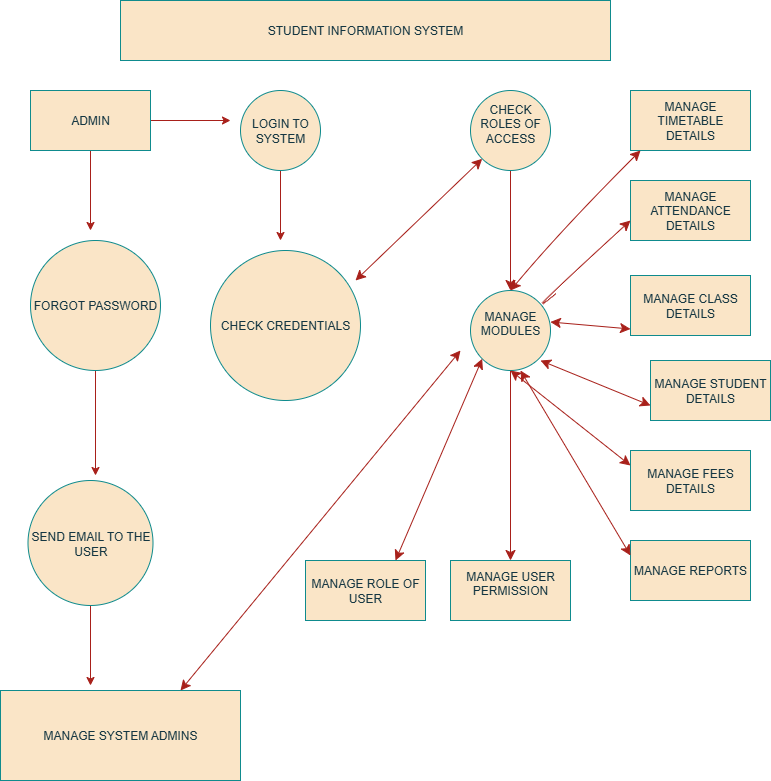

The diagram above was exported from draw.io. Its source (the exported page's mxGraphModel, read from the mxfile embedded in the PNG):
<mxGraphModel dx="1965" dy="2273" grid="1" gridSize="10" guides="1" tooltips="1" connect="1" arrows="1" fold="1" page="1" pageScale="1" pageWidth="850" pageHeight="1100" math="0" shadow="0">
  <root>
    <mxCell id="0" />
    <mxCell id="1" parent="0" />
    <mxCell id="puqv6093ilGKp6COXrZX-2" value="STUDENT INFORMATION SYSTEM" style="rounded=0;whiteSpace=wrap;html=1;labelBackgroundColor=none;fillColor=#FAE5C7;strokeColor=#0F8B8D;fontColor=#143642;" parent="1" vertex="1">
      <mxGeometry x="140" y="-20" width="490" height="60" as="geometry" />
    </mxCell>
    <mxCell id="puqv6093ilGKp6COXrZX-7" value="" style="edgeStyle=orthogonalEdgeStyle;rounded=0;orthogonalLoop=1;jettySize=auto;html=1;strokeColor=#A8201A;fontColor=default;fillColor=#FAE5C7;labelBackgroundColor=none;" parent="1" source="puqv6093ilGKp6COXrZX-3" edge="1">
      <mxGeometry relative="1" as="geometry">
        <mxPoint x="110" y="210.00000000000023" as="targetPoint" />
      </mxGeometry>
    </mxCell>
    <mxCell id="puqv6093ilGKp6COXrZX-25" value="" style="edgeStyle=orthogonalEdgeStyle;rounded=0;orthogonalLoop=1;jettySize=auto;html=1;strokeColor=#A8201A;fontColor=default;fillColor=#FAE5C7;labelBackgroundColor=none;" parent="1" source="puqv6093ilGKp6COXrZX-3" edge="1">
      <mxGeometry relative="1" as="geometry">
        <mxPoint x="250" y="100.00000000000023" as="targetPoint" />
      </mxGeometry>
    </mxCell>
    <mxCell id="puqv6093ilGKp6COXrZX-3" value="ADMIN" style="rounded=0;whiteSpace=wrap;html=1;strokeColor=#0F8B8D;fontColor=#143642;fillColor=#FAE5C7;labelBackgroundColor=none;" parent="1" vertex="1">
      <mxGeometry x="50" y="70" width="120" height="60" as="geometry" />
    </mxCell>
    <mxCell id="puqv6093ilGKp6COXrZX-10" value="" style="edgeStyle=orthogonalEdgeStyle;rounded=0;orthogonalLoop=1;jettySize=auto;html=1;strokeColor=#A8201A;fontColor=default;fillColor=#FAE5C7;labelBackgroundColor=none;" parent="1" source="puqv6093ilGKp6COXrZX-8" edge="1">
      <mxGeometry relative="1" as="geometry">
        <mxPoint x="115" y="455" as="targetPoint" />
      </mxGeometry>
    </mxCell>
    <mxCell id="puqv6093ilGKp6COXrZX-8" value="FORGOT PASSWORD" style="ellipse;whiteSpace=wrap;html=1;aspect=fixed;strokeColor=#0F8B8D;fontColor=#143642;fillColor=#FAE5C7;labelBackgroundColor=none;" parent="1" vertex="1">
      <mxGeometry x="50" y="220" width="130" height="130" as="geometry" />
    </mxCell>
    <mxCell id="puqv6093ilGKp6COXrZX-22" value="" style="edgeStyle=orthogonalEdgeStyle;rounded=0;orthogonalLoop=1;jettySize=auto;html=1;strokeColor=#A8201A;fontColor=default;fillColor=#FAE5C7;labelBackgroundColor=none;" parent="1" source="puqv6093ilGKp6COXrZX-11" edge="1">
      <mxGeometry relative="1" as="geometry">
        <mxPoint x="110" y="665" as="targetPoint" />
      </mxGeometry>
    </mxCell>
    <mxCell id="puqv6093ilGKp6COXrZX-11" value="SEND EMAIL TO THE USER" style="ellipse;whiteSpace=wrap;html=1;aspect=fixed;strokeColor=#0F8B8D;fontColor=#143642;fillColor=#FAE5C7;labelBackgroundColor=none;" parent="1" vertex="1">
      <mxGeometry x="47.5" y="460" width="125" height="125" as="geometry" />
    </mxCell>
    <mxCell id="puqv6093ilGKp6COXrZX-23" value="MANAGE SYSTEM ADMINS" style="rounded=0;whiteSpace=wrap;html=1;strokeColor=#0F8B8D;fontColor=#143642;fillColor=#FAE5C7;labelBackgroundColor=none;" parent="1" vertex="1">
      <mxGeometry x="20" y="670" width="240" height="90" as="geometry" />
    </mxCell>
    <mxCell id="puqv6093ilGKp6COXrZX-28" value="" style="edgeStyle=orthogonalEdgeStyle;rounded=0;orthogonalLoop=1;jettySize=auto;html=1;strokeColor=#A8201A;fontColor=default;fillColor=#FAE5C7;labelBackgroundColor=none;" parent="1" source="puqv6093ilGKp6COXrZX-26" edge="1">
      <mxGeometry relative="1" as="geometry">
        <mxPoint x="300" y="220.00000000000023" as="targetPoint" />
      </mxGeometry>
    </mxCell>
    <mxCell id="puqv6093ilGKp6COXrZX-26" value="LOGIN TO SYSTEM" style="ellipse;whiteSpace=wrap;html=1;aspect=fixed;strokeColor=#0F8B8D;fontColor=#143642;fillColor=#FAE5C7;labelBackgroundColor=none;" parent="1" vertex="1">
      <mxGeometry x="260" y="70" width="80" height="80" as="geometry" />
    </mxCell>
    <mxCell id="puqv6093ilGKp6COXrZX-29" value="CHECK CREDENTIALS" style="ellipse;whiteSpace=wrap;html=1;aspect=fixed;strokeColor=#0F8B8D;fontColor=#143642;fillColor=#FAE5C7;labelBackgroundColor=none;" parent="1" vertex="1">
      <mxGeometry x="230" y="230" width="150" height="150" as="geometry" />
    </mxCell>
    <mxCell id="b3LDk6zGOpER0dcQ7lu--10" value="" style="edgeStyle=none;curved=1;rounded=0;orthogonalLoop=1;jettySize=auto;html=1;strokeColor=#A8201A;fontSize=12;fontColor=default;startSize=8;endSize=8;fillColor=#FAE5C7;labelBackgroundColor=none;" edge="1" parent="1" source="b3LDk6zGOpER0dcQ7lu--1" target="b3LDk6zGOpER0dcQ7lu--9">
      <mxGeometry relative="1" as="geometry" />
    </mxCell>
    <mxCell id="b3LDk6zGOpER0dcQ7lu--1" value="CHECK ROLES OF ACCESS&lt;div&gt;&lt;br&gt;&lt;/div&gt;" style="ellipse;whiteSpace=wrap;html=1;aspect=fixed;labelBackgroundColor=none;fillColor=#FAE5C7;strokeColor=#0F8B8D;fontColor=#143642;" vertex="1" parent="1">
      <mxGeometry x="490" y="70" width="80" height="80" as="geometry" />
    </mxCell>
    <mxCell id="b3LDk6zGOpER0dcQ7lu--8" value="" style="endArrow=classic;startArrow=classic;html=1;rounded=0;strokeColor=#A8201A;fontSize=12;fontColor=default;startSize=8;endSize=8;curved=1;fillColor=#FAE5C7;entryX=0;entryY=1;entryDx=0;entryDy=0;labelBackgroundColor=none;" edge="1" parent="1" target="b3LDk6zGOpER0dcQ7lu--1">
      <mxGeometry width="50" height="50" relative="1" as="geometry">
        <mxPoint x="375" y="260" as="sourcePoint" />
        <mxPoint x="425" y="210" as="targetPoint" />
      </mxGeometry>
    </mxCell>
    <mxCell id="b3LDk6zGOpER0dcQ7lu--22" value="" style="edgeStyle=none;curved=1;rounded=0;orthogonalLoop=1;jettySize=auto;html=1;strokeColor=#A8201A;fontSize=12;fontColor=default;startSize=8;endSize=8;fillColor=#FAE5C7;labelBackgroundColor=none;entryX=0.5;entryY=0;entryDx=0;entryDy=0;" edge="1" parent="1" source="b3LDk6zGOpER0dcQ7lu--9" target="b3LDk6zGOpER0dcQ7lu--23">
      <mxGeometry relative="1" as="geometry">
        <mxPoint x="530" y="470" as="targetPoint" />
      </mxGeometry>
    </mxCell>
    <mxCell id="b3LDk6zGOpER0dcQ7lu--9" value="&lt;div&gt;MANAGE MODULES&lt;/div&gt;&lt;div&gt;&lt;br&gt;&lt;/div&gt;" style="ellipse;whiteSpace=wrap;html=1;aspect=fixed;labelBackgroundColor=none;fillColor=#FAE5C7;strokeColor=#0F8B8D;fontColor=#143642;" vertex="1" parent="1">
      <mxGeometry x="490" y="270" width="80" height="80" as="geometry" />
    </mxCell>
    <mxCell id="b3LDk6zGOpER0dcQ7lu--11" value="MANAGE TIMETABLE DETAILS" style="rounded=0;whiteSpace=wrap;html=1;strokeColor=#0F8B8D;fontColor=#143642;fillColor=#FAE5C7;labelBackgroundColor=none;" vertex="1" parent="1">
      <mxGeometry x="650" y="70" width="120" height="60" as="geometry" />
    </mxCell>
    <mxCell id="b3LDk6zGOpER0dcQ7lu--14" value="" style="endArrow=classic;startArrow=classic;html=1;rounded=0;strokeColor=#A8201A;fontSize=12;fontColor=default;startSize=8;endSize=8;curved=1;fillColor=#FAE5C7;exitX=0.5;exitY=0;exitDx=0;exitDy=0;labelBackgroundColor=none;" edge="1" parent="1" source="b3LDk6zGOpER0dcQ7lu--9">
      <mxGeometry width="50" height="50" relative="1" as="geometry">
        <mxPoint x="610" y="180" as="sourcePoint" />
        <mxPoint x="660" y="130" as="targetPoint" />
        <Array as="points">
          <mxPoint x="580" y="210" />
        </Array>
      </mxGeometry>
    </mxCell>
    <mxCell id="b3LDk6zGOpER0dcQ7lu--15" value="MANAGE ATTENDANCE DETAILS" style="rounded=0;whiteSpace=wrap;html=1;strokeColor=#0F8B8D;fontColor=#143642;fillColor=#FAE5C7;labelBackgroundColor=none;" vertex="1" parent="1">
      <mxGeometry x="650" y="160" width="120" height="60" as="geometry" />
    </mxCell>
    <mxCell id="b3LDk6zGOpER0dcQ7lu--16" value="" style="endArrow=classic;html=1;rounded=0;strokeColor=#A8201A;fontSize=12;fontColor=default;startSize=8;endSize=8;curved=1;fillColor=#FAE5C7;exitX=0.695;exitY=0.161;exitDx=0;exitDy=0;exitPerimeter=0;labelBackgroundColor=none;" edge="1" parent="1">
      <mxGeometry width="50" height="50" relative="1" as="geometry">
        <mxPoint x="575.6000000000001" y="272.8800000000001" as="sourcePoint" />
        <mxPoint x="650" y="200" as="targetPoint" />
        <Array as="points">
          <mxPoint x="530" y="310" />
        </Array>
      </mxGeometry>
    </mxCell>
    <mxCell id="b3LDk6zGOpER0dcQ7lu--17" value="MANAGE CLASS DETAILS" style="rounded=0;whiteSpace=wrap;html=1;strokeColor=#0F8B8D;fontColor=#143642;fillColor=#FAE5C7;labelBackgroundColor=none;" vertex="1" parent="1">
      <mxGeometry x="650" y="255" width="120" height="60" as="geometry" />
    </mxCell>
    <mxCell id="b3LDk6zGOpER0dcQ7lu--23" value="MANAGE USER PERMISSION&lt;div&gt;&lt;br&gt;&lt;/div&gt;" style="rounded=0;whiteSpace=wrap;html=1;strokeColor=#0F8B8D;fontColor=#143642;fillColor=#FAE5C7;labelBackgroundColor=none;" vertex="1" parent="1">
      <mxGeometry x="470" y="540" width="120" height="60" as="geometry" />
    </mxCell>
    <mxCell id="b3LDk6zGOpER0dcQ7lu--30" value="MANAGE STUDENT DETAILS" style="rounded=0;whiteSpace=wrap;html=1;strokeColor=#0F8B8D;fontColor=#143642;fillColor=#FAE5C7;labelBackgroundColor=none;" vertex="1" parent="1">
      <mxGeometry x="670" y="340" width="120" height="60" as="geometry" />
    </mxCell>
    <mxCell id="b3LDk6zGOpER0dcQ7lu--31" value="MANAGE FEES DETAILS" style="rounded=0;whiteSpace=wrap;html=1;strokeColor=#0F8B8D;fontColor=#143642;fillColor=#FAE5C7;labelBackgroundColor=none;" vertex="1" parent="1">
      <mxGeometry x="650" y="430" width="120" height="60" as="geometry" />
    </mxCell>
    <mxCell id="b3LDk6zGOpER0dcQ7lu--32" value="MANAGE REPORTS" style="rounded=0;whiteSpace=wrap;html=1;strokeColor=#0F8B8D;fontColor=#143642;fillColor=#FAE5C7;labelBackgroundColor=none;" vertex="1" parent="1">
      <mxGeometry x="650" y="520" width="120" height="60" as="geometry" />
    </mxCell>
    <mxCell id="b3LDk6zGOpER0dcQ7lu--33" value="" style="endArrow=classic;startArrow=classic;html=1;rounded=0;strokeColor=#A8201A;fontSize=12;fontColor=default;startSize=8;endSize=8;curved=1;fillColor=#FAE5C7;labelBackgroundColor=none;" edge="1" parent="1">
      <mxGeometry width="50" height="50" relative="1" as="geometry">
        <mxPoint x="569.8857075211133" y="301.5116445091751" as="sourcePoint" />
        <mxPoint x="650" y="308.49" as="targetPoint" />
      </mxGeometry>
    </mxCell>
    <mxCell id="b3LDk6zGOpER0dcQ7lu--35" value="" style="endArrow=classic;startArrow=classic;html=1;rounded=0;strokeColor=#A8201A;fontSize=12;fontColor=default;startSize=8;endSize=8;curved=1;fillColor=#FAE5C7;exitX=0;exitY=0.75;exitDx=0;exitDy=0;labelBackgroundColor=none;" edge="1" parent="1" source="b3LDk6zGOpER0dcQ7lu--30">
      <mxGeometry width="50" height="50" relative="1" as="geometry">
        <mxPoint x="600" y="370" as="sourcePoint" />
        <mxPoint x="560" y="340" as="targetPoint" />
      </mxGeometry>
    </mxCell>
    <mxCell id="b3LDk6zGOpER0dcQ7lu--38" value="" style="endArrow=classic;startArrow=classic;html=1;rounded=0;strokeColor=#A8201A;fontSize=12;fontColor=default;startSize=8;endSize=8;curved=1;fillColor=#FAE5C7;exitX=0.5;exitY=1;exitDx=0;exitDy=0;entryX=0;entryY=0.25;entryDx=0;entryDy=0;labelBackgroundColor=none;" edge="1" parent="1" source="b3LDk6zGOpER0dcQ7lu--9" target="b3LDk6zGOpER0dcQ7lu--31">
      <mxGeometry width="50" height="50" relative="1" as="geometry">
        <mxPoint x="600" y="370" as="sourcePoint" />
        <mxPoint x="650" y="320" as="targetPoint" />
      </mxGeometry>
    </mxCell>
    <mxCell id="b3LDk6zGOpER0dcQ7lu--39" value="" style="endArrow=classic;startArrow=classic;html=1;rounded=0;strokeColor=#A8201A;fontSize=12;fontColor=default;startSize=8;endSize=8;curved=1;fillColor=#FAE5C7;entryX=0;entryY=0.25;entryDx=0;entryDy=0;labelBackgroundColor=none;" edge="1" parent="1" target="b3LDk6zGOpER0dcQ7lu--32">
      <mxGeometry width="50" height="50" relative="1" as="geometry">
        <mxPoint x="540" y="350" as="sourcePoint" />
        <mxPoint x="650" y="320" as="targetPoint" />
      </mxGeometry>
    </mxCell>
    <mxCell id="b3LDk6zGOpER0dcQ7lu--40" value="MANAGE ROLE OF USER" style="rounded=0;whiteSpace=wrap;html=1;strokeColor=#0F8B8D;fontColor=#143642;fillColor=#FAE5C7;labelBackgroundColor=none;" vertex="1" parent="1">
      <mxGeometry x="325" y="540" width="120" height="60" as="geometry" />
    </mxCell>
    <mxCell id="b3LDk6zGOpER0dcQ7lu--41" value="" style="endArrow=classic;startArrow=classic;html=1;rounded=0;strokeColor=#A8201A;fontSize=12;fontColor=default;startSize=8;endSize=8;curved=1;fillColor=#FAE5C7;exitX=0.75;exitY=0;exitDx=0;exitDy=0;entryX=0;entryY=1;entryDx=0;entryDy=0;labelBackgroundColor=none;" edge="1" parent="1" source="b3LDk6zGOpER0dcQ7lu--40" target="b3LDk6zGOpER0dcQ7lu--9">
      <mxGeometry width="50" height="50" relative="1" as="geometry">
        <mxPoint x="600" y="370" as="sourcePoint" />
        <mxPoint x="650" y="320" as="targetPoint" />
      </mxGeometry>
    </mxCell>
    <mxCell id="b3LDk6zGOpER0dcQ7lu--42" value="" style="endArrow=classic;startArrow=classic;html=1;rounded=0;strokeColor=#A8201A;fontSize=12;fontColor=default;startSize=8;endSize=8;curved=1;fillColor=#FAE5C7;exitX=0.75;exitY=0;exitDx=0;exitDy=0;labelBackgroundColor=none;" edge="1" parent="1" source="puqv6093ilGKp6COXrZX-23">
      <mxGeometry width="50" height="50" relative="1" as="geometry">
        <mxPoint x="600" y="370" as="sourcePoint" />
        <mxPoint x="480" y="330" as="targetPoint" />
      </mxGeometry>
    </mxCell>
  </root>
</mxGraphModel>